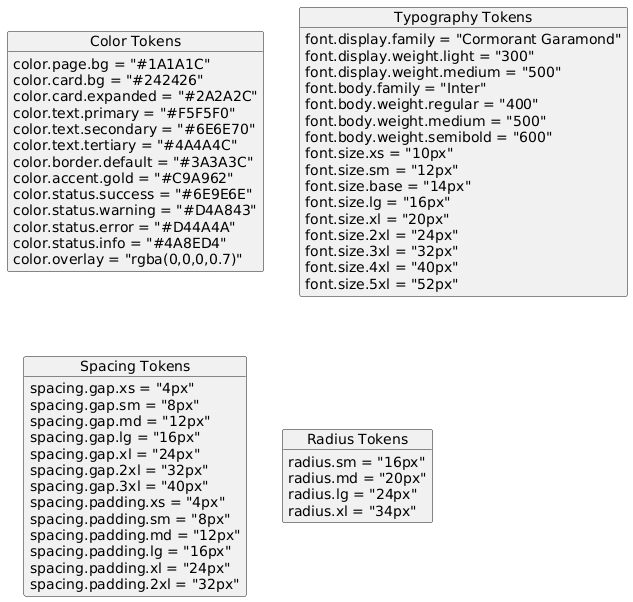

The diagram above was rendered by PlantUML. Its source (embedded in the PNG):
@startuml
skinparam classAttributeIconSize 0
hide empty methods

object "Color Tokens" as CT {
  color.page.bg = "#1A1A1C"
  color.card.bg = "#242426"
  color.card.expanded = "#2A2A2C"
  color.text.primary = "#F5F5F0"
  color.text.secondary = "#6E6E70"
  color.text.tertiary = "#4A4A4C"
  color.border.default = "#3A3A3C"
  color.accent.gold = "#C9A962"
  color.status.success = "#6E9E6E"
  color.status.warning = "#D4A843"
  color.status.error = "#D44A4A"
  color.status.info = "#4A8ED4"
  color.overlay = "rgba(0,0,0,0.7)"
}

object "Typography Tokens" as TT {
  font.display.family = "Cormorant Garamond"
  font.display.weight.light = "300"
  font.display.weight.medium = "500"
  font.body.family = "Inter"
  font.body.weight.regular = "400"
  font.body.weight.medium = "500"
  font.body.weight.semibold = "600"
  font.size.xs = "10px"
  font.size.sm = "12px"
  font.size.base = "14px"
  font.size.lg = "16px"
  font.size.xl = "20px"
  font.size.2xl = "24px"
  font.size.3xl = "32px"
  font.size.4xl = "40px"
  font.size.5xl = "52px"
}

object "Spacing Tokens" as ST {
  spacing.gap.xs = "4px"
  spacing.gap.sm = "8px"
  spacing.gap.md = "12px"
  spacing.gap.lg = "16px"
  spacing.gap.xl = "24px"
  spacing.gap.2xl = "32px"
  spacing.gap.3xl = "40px"
  spacing.padding.xs = "4px"
  spacing.padding.sm = "8px"
  spacing.padding.md = "12px"
  spacing.padding.lg = "16px"
  spacing.padding.xl = "24px"
  spacing.padding.2xl = "32px"
}

object "Radius Tokens" as RT {
  radius.sm = "16px"
  radius.md = "20px"
  radius.lg = "24px"
  radius.xl = "34px"
}

@enduml